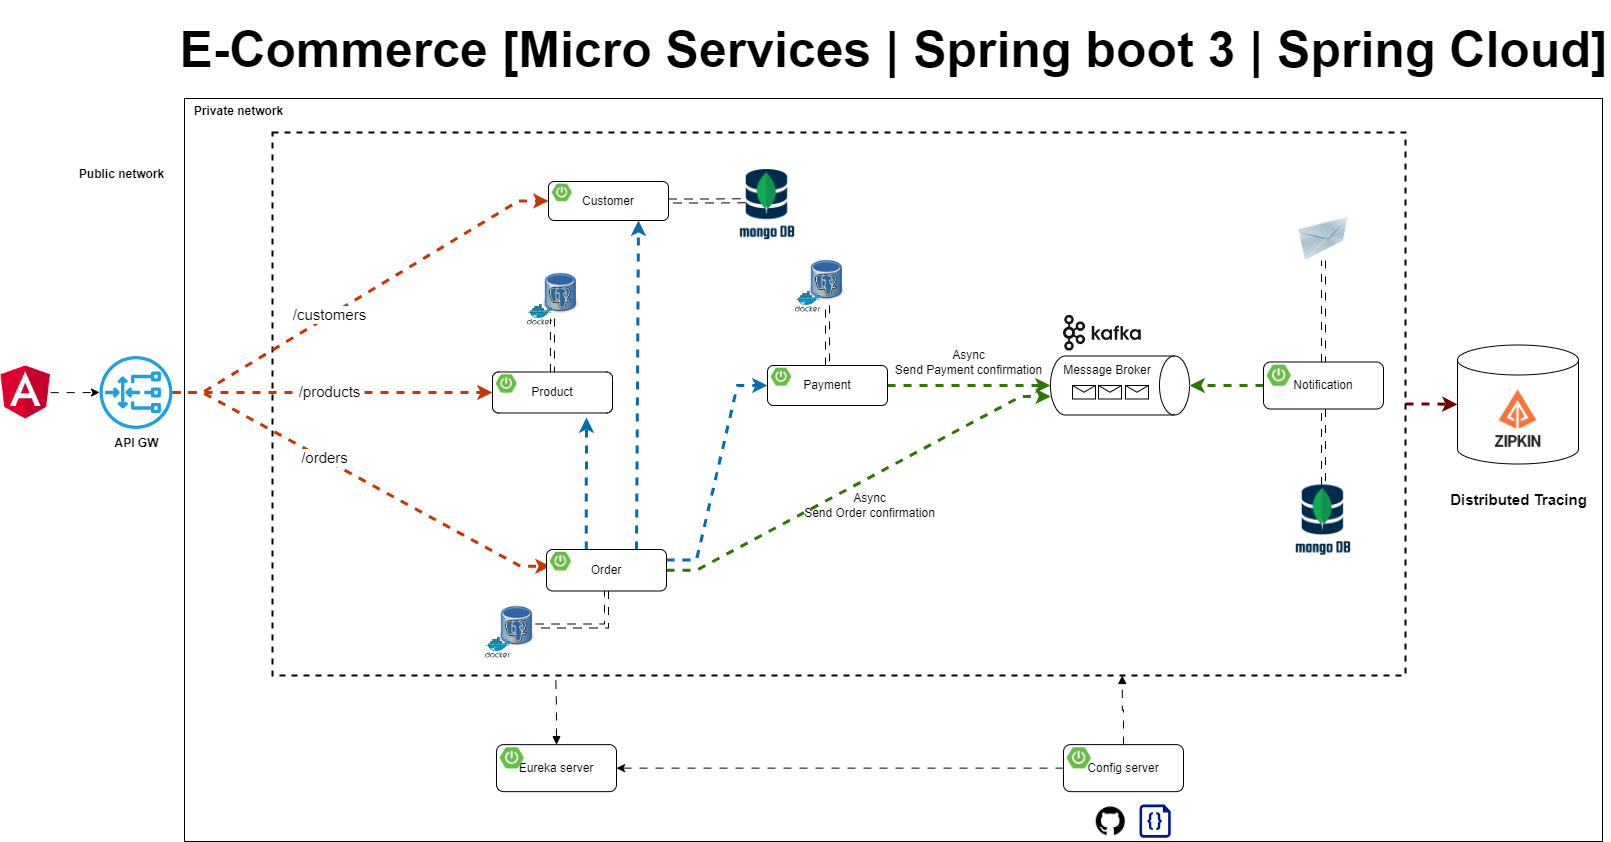

The diagram above was exported from draw.io. Its source (the exported page's mxGraphModel, read from the mxfile embedded in the PNG):
<mxGraphModel dx="1504" dy="908" grid="0" gridSize="10" guides="0" tooltips="1" connect="0" arrows="0" fold="1" page="0" pageScale="1" pageWidth="1169" pageHeight="827" math="0" shadow="0">
  <root>
    <mxCell id="0" />
    <mxCell id="1" parent="0" />
    <mxCell id="xCOBlcEBNlZvq0qhSWPW-67" value="" style="rounded=0;whiteSpace=wrap;html=1;" parent="1" vertex="1">
      <mxGeometry x="175" y="57" width="1418" height="743" as="geometry" />
    </mxCell>
    <mxCell id="xCOBlcEBNlZvq0qhSWPW-52" value="" style="shape=cylinder3;whiteSpace=wrap;html=1;boundedLbl=1;backgroundOutline=1;size=15;" parent="1" vertex="1">
      <mxGeometry x="1448" y="303.5" width="121" height="119" as="geometry" />
    </mxCell>
    <mxCell id="O6HLDK9tNG4gK17g9pfa-21" value="" style="rounded=0;whiteSpace=wrap;html=1;sketch=0;fillColor=none;dashed=1;strokeWidth=2;" parent="1" vertex="1">
      <mxGeometry x="263" y="91" width="1133" height="543" as="geometry" />
    </mxCell>
    <mxCell id="O6HLDK9tNG4gK17g9pfa-33" value="" style="image;html=1;image=img/lib/clip_art/networking/Email_128x128.png;sketch=0;fontSize=15;fillColor=none;" parent="1" vertex="1">
      <mxGeometry x="1288" y="176" width="52" height="43" as="geometry" />
    </mxCell>
    <mxCell id="O6HLDK9tNG4gK17g9pfa-50" value="" style="endArrow=classic;html=1;rounded=0;fontSize=15;endSize=6;strokeWidth=3;strokeColor=#C73500;fillColor=#fa6800;edgeStyle=entityRelationEdgeStyle;flowAnimation=1;entryX=0;entryY=0.5;entryDx=0;entryDy=0;" parent="1" source="O6HLDK9tNG4gK17g9pfa-103" target="xCOBlcEBNlZvq0qhSWPW-1" edge="1">
      <mxGeometry width="50" height="50" relative="1" as="geometry">
        <mxPoint x="267" y="350" as="sourcePoint" />
        <mxPoint x="465.0000000000002" y="161.5" as="targetPoint" />
      </mxGeometry>
    </mxCell>
    <mxCell id="O6HLDK9tNG4gK17g9pfa-59" value="/customers" style="edgeLabel;html=1;align=center;verticalAlign=middle;resizable=0;points=[];fontSize=15;" parent="O6HLDK9tNG4gK17g9pfa-50" vertex="1" connectable="0">
      <mxGeometry x="-0.5046" y="1" relative="1" as="geometry">
        <mxPoint x="62" y="-38" as="offset" />
      </mxGeometry>
    </mxCell>
    <mxCell id="O6HLDK9tNG4gK17g9pfa-51" value="" style="endArrow=classic;html=1;rounded=0;fontSize=15;endSize=6;strokeWidth=3;strokeColor=#C73500;fillColor=#fa6800;edgeStyle=entityRelationEdgeStyle;entryX=0;entryY=0.75;entryDx=0;entryDy=0;flowAnimation=1;" parent="1" source="O6HLDK9tNG4gK17g9pfa-103" target="xCOBlcEBNlZvq0qhSWPW-20" edge="1">
      <mxGeometry width="50" height="50" relative="1" as="geometry">
        <mxPoint x="260.99999999999955" y="353" as="sourcePoint" />
        <mxPoint x="486" y="528.5" as="targetPoint" />
      </mxGeometry>
    </mxCell>
    <mxCell id="O6HLDK9tNG4gK17g9pfa-60" value="/orders" style="edgeLabel;html=1;align=center;verticalAlign=middle;resizable=0;points=[];fontSize=15;" parent="O6HLDK9tNG4gK17g9pfa-51" vertex="1" connectable="0">
      <mxGeometry x="0.2804" y="-3" relative="1" as="geometry">
        <mxPoint x="-88" y="-53" as="offset" />
      </mxGeometry>
    </mxCell>
    <mxCell id="8Op4M2FmP5w4KHeaY0xA-4" style="edgeStyle=orthogonalEdgeStyle;rounded=0;orthogonalLoop=1;jettySize=auto;html=1;strokeWidth=3;fillColor=#fa6800;strokeColor=#C73500;flowAnimation=1;entryX=0;entryY=0.5;entryDx=0;entryDy=0;" parent="1" source="O6HLDK9tNG4gK17g9pfa-103" target="xCOBlcEBNlZvq0qhSWPW-12" edge="1">
      <mxGeometry relative="1" as="geometry">
        <mxPoint x="403" y="351" as="targetPoint" />
      </mxGeometry>
    </mxCell>
    <mxCell id="8Op4M2FmP5w4KHeaY0xA-5" value="/products" style="edgeLabel;html=1;align=center;verticalAlign=middle;resizable=0;points=[];fontSize=15;" parent="8Op4M2FmP5w4KHeaY0xA-4" vertex="1" connectable="0">
      <mxGeometry x="0.2865" y="1" relative="1" as="geometry">
        <mxPoint x="-50" y="-1" as="offset" />
      </mxGeometry>
    </mxCell>
    <mxCell id="Sr1AToIsDmf1QCaqVxD8-1" value="" style="shape=image;verticalLabelPosition=bottom;labelBackgroundColor=default;verticalAlign=top;aspect=fixed;imageAspect=0;image=https://www.opc-router.de/wp-content/uploads/2021/03/mongodb_thumbnail.png;" parent="1" vertex="1">
      <mxGeometry x="1286.12" y="443.5" width="55.76" height="75" as="geometry" />
    </mxCell>
    <mxCell id="8Op4M2FmP5w4KHeaY0xA-1" value="" style="shape=image;verticalLabelPosition=bottom;labelBackgroundColor=default;verticalAlign=top;aspect=fixed;imageAspect=0;image=https://avatars.githubusercontent.com/u/11860887?s=280&amp;v=4;" parent="1" vertex="1">
      <mxGeometry x="1477" y="345.5" width="63" height="63" as="geometry" />
    </mxCell>
    <mxCell id="xCOBlcEBNlZvq0qhSWPW-14" value="" style="shape=image;verticalLabelPosition=bottom;labelBackgroundColor=default;verticalAlign=top;aspect=fixed;imageAspect=0;image=https://static-00.iconduck.com/assets.00/kafka-icon-2048x935-cvu4503l.png;imageBorder=none;perimeterSpacing=0;" parent="1" vertex="1">
      <mxGeometry x="1054" y="274" width="77.75" height="35.5" as="geometry" />
    </mxCell>
    <mxCell id="xCOBlcEBNlZvq0qhSWPW-15" value="Message Broker" style="shape=cylinder3;whiteSpace=wrap;html=1;boundedLbl=1;backgroundOutline=1;size=15;rotation=90;horizontal=0;verticalAlign=top;" parent="1" vertex="1">
      <mxGeometry x="1081" y="274.5" width="59" height="139" as="geometry" />
    </mxCell>
    <mxCell id="xCOBlcEBNlZvq0qhSWPW-25" style="edgeStyle=entityRelationEdgeStyle;rounded=0;orthogonalLoop=1;jettySize=auto;html=1;entryX=0.686;entryY=0.998;entryDx=0;entryDy=0;entryPerimeter=0;fillColor=#60a917;strokeColor=#2D7600;strokeWidth=3;flowAnimation=1;" parent="1" source="xCOBlcEBNlZvq0qhSWPW-19" target="xCOBlcEBNlZvq0qhSWPW-15" edge="1">
      <mxGeometry relative="1" as="geometry" />
    </mxCell>
    <mxCell id="xCOBlcEBNlZvq0qhSWPW-27" style="rounded=0;orthogonalLoop=1;jettySize=auto;html=1;exitX=0.331;exitY=-0.003;exitDx=0;exitDy=0;exitPerimeter=0;strokeWidth=3;fillColor=#1ba1e2;strokeColor=#006EAF;flowAnimation=1;" parent="1" source="xCOBlcEBNlZvq0qhSWPW-19" edge="1">
      <mxGeometry relative="1" as="geometry">
        <mxPoint x="577" y="376" as="targetPoint" />
      </mxGeometry>
    </mxCell>
    <mxCell id="xCOBlcEBNlZvq0qhSWPW-28" style="edgeStyle=entityRelationEdgeStyle;rounded=0;orthogonalLoop=1;jettySize=auto;html=1;entryX=0;entryY=0.5;entryDx=0;entryDy=0;exitX=1;exitY=0.25;exitDx=0;exitDy=0;fillColor=#1ba1e2;strokeColor=#006EAF;strokeWidth=3;flowAnimation=1;" parent="1" source="xCOBlcEBNlZvq0qhSWPW-19" target="xCOBlcEBNlZvq0qhSWPW-9" edge="1">
      <mxGeometry relative="1" as="geometry" />
    </mxCell>
    <mxCell id="xCOBlcEBNlZvq0qhSWPW-30" style="rounded=0;orthogonalLoop=1;jettySize=auto;html=1;entryX=0.5;entryY=1;entryDx=0;entryDy=0;entryPerimeter=0;fillColor=#60a917;strokeColor=#2D7600;strokeWidth=3;flowAnimation=1;" parent="1" source="xCOBlcEBNlZvq0qhSWPW-9" target="xCOBlcEBNlZvq0qhSWPW-15" edge="1">
      <mxGeometry relative="1" as="geometry" />
    </mxCell>
    <mxCell id="xCOBlcEBNlZvq0qhSWPW-31" style="rounded=0;orthogonalLoop=1;jettySize=auto;html=1;exitX=0.75;exitY=0;exitDx=0;exitDy=0;entryX=0.75;entryY=1;entryDx=0;entryDy=0;strokeWidth=3;fillColor=#1ba1e2;strokeColor=#006EAF;flowAnimation=1;" parent="1" source="xCOBlcEBNlZvq0qhSWPW-19" target="xCOBlcEBNlZvq0qhSWPW-1" edge="1">
      <mxGeometry relative="1" as="geometry" />
    </mxCell>
    <mxCell id="xCOBlcEBNlZvq0qhSWPW-35" style="edgeStyle=orthogonalEdgeStyle;rounded=0;orthogonalLoop=1;jettySize=auto;html=1;entryX=0.5;entryY=0;entryDx=0;entryDy=0;entryPerimeter=0;fillColor=#60a917;strokeColor=#2D7600;strokeWidth=3;flowAnimation=1;" parent="1" source="xCOBlcEBNlZvq0qhSWPW-33" target="xCOBlcEBNlZvq0qhSWPW-15" edge="1">
      <mxGeometry relative="1" as="geometry" />
    </mxCell>
    <mxCell id="O6HLDK9tNG4gK17g9pfa-22" value="" style="shape=image;verticalLabelPosition=bottom;labelBackgroundColor=default;verticalAlign=top;aspect=fixed;imageAspect=0;image=https://cdn-icons-png.flaticon.com/512/25/25231.png;" parent="1" vertex="1">
      <mxGeometry x="1086.76" y="765.25" width="29" height="29" as="geometry" />
    </mxCell>
    <mxCell id="O6HLDK9tNG4gK17g9pfa-23" value="" style="sketch=0;aspect=fixed;pointerEvents=1;shadow=0;dashed=0;html=1;strokeColor=none;labelPosition=center;verticalLabelPosition=bottom;verticalAlign=top;align=center;fillColor=#00188D;shape=mxgraph.azure.code_file" parent="1" vertex="1">
      <mxGeometry x="1129.98" y="763" width="31.26" height="33.25" as="geometry" />
    </mxCell>
    <mxCell id="xCOBlcEBNlZvq0qhSWPW-46" value="" style="group" parent="1" vertex="1" connectable="0">
      <mxGeometry x="785.94" y="213" width="50.120000000000005" height="57.64852490606316" as="geometry" />
    </mxCell>
    <mxCell id="xCOBlcEBNlZvq0qhSWPW-47" value="" style="shape=image;verticalLabelPosition=bottom;labelBackgroundColor=default;verticalAlign=top;aspect=fixed;imageAspect=0;image=https://upload.wikimedia.org/wikipedia/commons/thumb/b/ba/Database-postgres.svg/1448px-Database-postgres.svg.png;container=0;" parent="xCOBlcEBNlZvq0qhSWPW-46" vertex="1">
      <mxGeometry x="13.99735211811253" width="36.12264788188748" height="51.04120428447361" as="geometry" />
    </mxCell>
    <mxCell id="xCOBlcEBNlZvq0qhSWPW-48" value="" style="sketch=0;aspect=fixed;html=1;points=[];align=center;image;fontSize=12;image=img/lib/mscae/Docker.svg;fillColor=none;container=0;" parent="xCOBlcEBNlZvq0qhSWPW-46" vertex="1">
      <mxGeometry y="36.67969348659003" width="25.571745633503813" height="20.968831419473126" as="geometry" />
    </mxCell>
    <mxCell id="xCOBlcEBNlZvq0qhSWPW-49" value="" style="group" parent="1" vertex="1" connectable="0">
      <mxGeometry x="517.94" y="226" width="50.120000000000005" height="57.64852490606316" as="geometry" />
    </mxCell>
    <mxCell id="xCOBlcEBNlZvq0qhSWPW-50" value="" style="shape=image;verticalLabelPosition=bottom;labelBackgroundColor=default;verticalAlign=top;aspect=fixed;imageAspect=0;image=https://upload.wikimedia.org/wikipedia/commons/thumb/b/ba/Database-postgres.svg/1448px-Database-postgres.svg.png;container=0;" parent="xCOBlcEBNlZvq0qhSWPW-49" vertex="1">
      <mxGeometry x="15.99735211811253" width="36.12264788188748" height="51.04120428447361" as="geometry" />
    </mxCell>
    <mxCell id="xCOBlcEBNlZvq0qhSWPW-51" value="" style="sketch=0;aspect=fixed;html=1;points=[];align=center;image;fontSize=12;image=img/lib/mscae/Docker.svg;fillColor=none;container=0;" parent="xCOBlcEBNlZvq0qhSWPW-49" vertex="1">
      <mxGeometry y="36.67969348659003" width="25.571745633503813" height="20.968831419473126" as="geometry" />
    </mxCell>
    <mxCell id="xCOBlcEBNlZvq0qhSWPW-53" style="edgeStyle=orthogonalEdgeStyle;rounded=0;orthogonalLoop=1;jettySize=auto;html=1;shape=link;flowAnimation=1;" parent="1" source="xCOBlcEBNlZvq0qhSWPW-1" edge="1">
      <mxGeometry relative="1" as="geometry">
        <mxPoint x="735.9973521181128" y="159.24" as="targetPoint" />
      </mxGeometry>
    </mxCell>
    <mxCell id="xCOBlcEBNlZvq0qhSWPW-54" style="edgeStyle=orthogonalEdgeStyle;rounded=0;orthogonalLoop=1;jettySize=auto;html=1;shape=link;flowAnimation=1;" parent="1" source="xCOBlcEBNlZvq0qhSWPW-9" target="xCOBlcEBNlZvq0qhSWPW-47" edge="1">
      <mxGeometry relative="1" as="geometry" />
    </mxCell>
    <mxCell id="xCOBlcEBNlZvq0qhSWPW-55" value="" style="group" parent="1" vertex="1" connectable="0">
      <mxGeometry x="476" y="559" width="50.120000000000005" height="57.64852490606316" as="geometry" />
    </mxCell>
    <mxCell id="xCOBlcEBNlZvq0qhSWPW-56" value="" style="shape=image;verticalLabelPosition=bottom;labelBackgroundColor=default;verticalAlign=top;aspect=fixed;imageAspect=0;image=https://upload.wikimedia.org/wikipedia/commons/thumb/b/ba/Database-postgres.svg/1448px-Database-postgres.svg.png;container=0;" parent="xCOBlcEBNlZvq0qhSWPW-55" vertex="1">
      <mxGeometry x="13.99735211811253" width="36.12264788188748" height="51.04120428447361" as="geometry" />
    </mxCell>
    <mxCell id="xCOBlcEBNlZvq0qhSWPW-57" value="" style="sketch=0;aspect=fixed;html=1;points=[];align=center;image;fontSize=12;image=img/lib/mscae/Docker.svg;fillColor=none;container=0;" parent="xCOBlcEBNlZvq0qhSWPW-55" vertex="1">
      <mxGeometry y="36.67969348659003" width="25.571745633503813" height="20.968831419473126" as="geometry" />
    </mxCell>
    <mxCell id="xCOBlcEBNlZvq0qhSWPW-58" style="edgeStyle=orthogonalEdgeStyle;rounded=0;orthogonalLoop=1;jettySize=auto;html=1;entryX=1;entryY=0.5;entryDx=0;entryDy=0;exitX=0.5;exitY=1;exitDx=0;exitDy=0;shape=link;flowAnimation=1;" parent="1" source="xCOBlcEBNlZvq0qhSWPW-19" target="xCOBlcEBNlZvq0qhSWPW-56" edge="1">
      <mxGeometry relative="1" as="geometry" />
    </mxCell>
    <mxCell id="xCOBlcEBNlZvq0qhSWPW-59" style="edgeStyle=orthogonalEdgeStyle;rounded=0;orthogonalLoop=1;jettySize=auto;html=1;entryX=0.25;entryY=1;entryDx=0;entryDy=0;shape=link;flowAnimation=1;" parent="1" source="xCOBlcEBNlZvq0qhSWPW-12" target="xCOBlcEBNlZvq0qhSWPW-50" edge="1">
      <mxGeometry relative="1" as="geometry" />
    </mxCell>
    <mxCell id="xCOBlcEBNlZvq0qhSWPW-60" style="edgeStyle=orthogonalEdgeStyle;rounded=0;orthogonalLoop=1;jettySize=auto;html=1;entryX=0.5;entryY=1;entryDx=0;entryDy=0;shape=link;flowAnimation=1;" parent="1" source="xCOBlcEBNlZvq0qhSWPW-33" target="O6HLDK9tNG4gK17g9pfa-33" edge="1">
      <mxGeometry relative="1" as="geometry" />
    </mxCell>
    <mxCell id="xCOBlcEBNlZvq0qhSWPW-61" style="edgeStyle=orthogonalEdgeStyle;rounded=0;orthogonalLoop=1;jettySize=auto;html=1;entryX=0;entryY=0.5;entryDx=0;entryDy=0;entryPerimeter=0;strokeWidth=3;fillColor=#a20025;strokeColor=#6F0000;flowAnimation=1;" parent="1" source="O6HLDK9tNG4gK17g9pfa-21" target="xCOBlcEBNlZvq0qhSWPW-52" edge="1">
      <mxGeometry relative="1" as="geometry" />
    </mxCell>
    <mxCell id="xCOBlcEBNlZvq0qhSWPW-62" value="Distributed Tracing" style="text;html=1;align=center;verticalAlign=middle;resizable=0;points=[];autosize=1;strokeColor=none;fillColor=none;fontStyle=1;fontSize=15;" parent="1" vertex="1">
      <mxGeometry x="1431" y="443" width="155" height="30" as="geometry" />
    </mxCell>
    <mxCell id="O6HLDK9tNG4gK17g9pfa-103" value="&lt;b&gt;API GW&lt;/b&gt;" style="sketch=0;outlineConnect=0;dashed=0;verticalLabelPosition=bottom;verticalAlign=top;align=center;html=1;fontSize=12;fontStyle=0;aspect=fixed;pointerEvents=1;shape=mxgraph.aws4.gateway_load_balancer;labelBackgroundColor=none;labelBorderColor=none;fillColor=#1ba1e2;strokeColor=default;" parent="1" vertex="1">
      <mxGeometry x="90" y="314.5" width="73" height="73" as="geometry" />
    </mxCell>
    <mxCell id="xCOBlcEBNlZvq0qhSWPW-64" style="edgeStyle=orthogonalEdgeStyle;rounded=0;orthogonalLoop=1;jettySize=auto;html=1;entryX=0.5;entryY=0;entryDx=0;entryDy=0;shape=link;flowAnimation=1;" parent="1" source="xCOBlcEBNlZvq0qhSWPW-33" target="Sr1AToIsDmf1QCaqVxD8-1" edge="1">
      <mxGeometry relative="1" as="geometry" />
    </mxCell>
    <mxCell id="xCOBlcEBNlZvq0qhSWPW-65" value="Async&lt;br&gt;Send Order confirmation" style="text;html=1;align=center;verticalAlign=middle;resizable=0;points=[];autosize=1;strokeColor=none;fillColor=none;" parent="1" vertex="1">
      <mxGeometry x="785.94" y="443.5" width="149" height="41" as="geometry" />
    </mxCell>
    <mxCell id="xCOBlcEBNlZvq0qhSWPW-66" value="Async&lt;br&gt;Send Payment confirmation" style="text;html=1;align=center;verticalAlign=middle;resizable=0;points=[];autosize=1;strokeColor=none;fillColor=none;" parent="1" vertex="1">
      <mxGeometry x="876" y="300" width="165" height="41" as="geometry" />
    </mxCell>
    <mxCell id="xCOBlcEBNlZvq0qhSWPW-68" value="Public network" style="text;html=1;align=center;verticalAlign=middle;resizable=0;points=[];autosize=1;strokeColor=none;fillColor=none;fontStyle=1" parent="1" vertex="1">
      <mxGeometry x="60" y="120" width="103" height="26" as="geometry" />
    </mxCell>
    <mxCell id="xCOBlcEBNlZvq0qhSWPW-69" value="Private network" style="text;html=1;align=center;verticalAlign=middle;resizable=0;points=[];autosize=1;strokeColor=none;fillColor=none;fontStyle=1" parent="1" vertex="1">
      <mxGeometry x="175" y="57" width="107" height="26" as="geometry" />
    </mxCell>
    <mxCell id="xCOBlcEBNlZvq0qhSWPW-70" style="edgeStyle=orthogonalEdgeStyle;rounded=0;orthogonalLoop=1;jettySize=auto;html=1;entryX=0.75;entryY=1;entryDx=0;entryDy=0;flowAnimation=1;startArrow=none;startFill=0;endArrow=block;endFill=1;" parent="1" source="xCOBlcEBNlZvq0qhSWPW-37" target="O6HLDK9tNG4gK17g9pfa-21" edge="1">
      <mxGeometry relative="1" as="geometry" />
    </mxCell>
    <mxCell id="xCOBlcEBNlZvq0qhSWPW-71" style="edgeStyle=orthogonalEdgeStyle;rounded=0;orthogonalLoop=1;jettySize=auto;html=1;entryX=0.25;entryY=1;entryDx=0;entryDy=0;flowAnimation=1;startArrow=block;startFill=1;endArrow=none;endFill=0;" parent="1" source="xCOBlcEBNlZvq0qhSWPW-40" target="O6HLDK9tNG4gK17g9pfa-21" edge="1">
      <mxGeometry relative="1" as="geometry" />
    </mxCell>
    <mxCell id="rKu08YaNow4kpiejSnou-1" value="" style="shape=message;html=1;html=1;outlineConnect=0;labelPosition=center;verticalLabelPosition=bottom;align=center;verticalAlign=top;container=0;" parent="1" vertex="1">
      <mxGeometry x="1063" y="344" width="23" height="13.5" as="geometry" />
    </mxCell>
    <mxCell id="rKu08YaNow4kpiejSnou-2" value="" style="shape=message;html=1;html=1;outlineConnect=0;labelPosition=center;verticalLabelPosition=bottom;align=center;verticalAlign=top;container=0;" parent="1" vertex="1">
      <mxGeometry x="1089" y="344" width="23" height="13.5" as="geometry" />
    </mxCell>
    <mxCell id="rKu08YaNow4kpiejSnou-3" value="" style="shape=message;html=1;html=1;outlineConnect=0;labelPosition=center;verticalLabelPosition=bottom;align=center;verticalAlign=top;container=0;" parent="1" vertex="1">
      <mxGeometry x="1116" y="344" width="23" height="13.5" as="geometry" />
    </mxCell>
    <mxCell id="rKu08YaNow4kpiejSnou-4" style="edgeStyle=orthogonalEdgeStyle;rounded=0;orthogonalLoop=1;jettySize=auto;html=1;flowAnimation=1;" parent="1" source="xCOBlcEBNlZvq0qhSWPW-37" target="xCOBlcEBNlZvq0qhSWPW-40" edge="1">
      <mxGeometry relative="1" as="geometry" />
    </mxCell>
    <mxCell id="rKu08YaNow4kpiejSnou-6" style="edgeStyle=orthogonalEdgeStyle;rounded=0;orthogonalLoop=1;jettySize=auto;html=1;flowAnimation=1;" parent="1" source="rKu08YaNow4kpiejSnou-5" target="O6HLDK9tNG4gK17g9pfa-103" edge="1">
      <mxGeometry relative="1" as="geometry" />
    </mxCell>
    <mxCell id="rKu08YaNow4kpiejSnou-5" value="" style="shape=image;verticalLabelPosition=bottom;labelBackgroundColor=default;verticalAlign=top;aspect=fixed;imageAspect=0;image=https://upload.wikimedia.org/wikipedia/commons/thumb/c/cf/Angular_full_color_logo.svg/800px-Angular_full_color_logo.svg.png;clipPath=inset(11.67% 12.33% 7.67% 12%);" parent="1" vertex="1">
      <mxGeometry x="-9" y="324.25" width="50.18" height="53.5" as="geometry" />
    </mxCell>
    <mxCell id="vR1Pq6dqCtEIYChafSH1-1" value="" style="shape=image;verticalLabelPosition=bottom;labelBackgroundColor=default;verticalAlign=top;aspect=fixed;imageAspect=0;image=https://www.opc-router.de/wp-content/uploads/2021/03/mongodb_thumbnail.png;" parent="1" vertex="1">
      <mxGeometry x="730.1799999999998" y="128" width="55.76" height="75" as="geometry" />
    </mxCell>
    <mxCell id="vbnjpDnbafTEZDlO4RGQ-1" value="E-Commerce [Micro Services | Spring boot 3 | Spring Cloud]" style="text;html=1;strokeColor=none;fillColor=none;align=center;verticalAlign=middle;whiteSpace=wrap;rounded=0;fontSize=50;fontStyle=1" parent="1" vertex="1">
      <mxGeometry x="166.5" y="-41" width="1435" height="98" as="geometry" />
    </mxCell>
    <mxCell id="xCOBlcEBNlZvq0qhSWPW-1" value="Customer" style="rounded=1;whiteSpace=wrap;html=1;" parent="1" vertex="1">
      <mxGeometry x="539" y="140" width="120" height="39" as="geometry" />
    </mxCell>
    <mxCell id="xCOBlcEBNlZvq0qhSWPW-2" value="" style="shape=image;verticalLabelPosition=bottom;labelBackgroundColor=default;verticalAlign=top;aspect=fixed;imageAspect=0;image=https://images.ctfassets.net/gt6dp23g0g38/5DqlQtFKecFlkqQ8YGDT2p/aa945b648f44dd872e9a1b89f7d203ef/springboot.png;" parent="1" vertex="1">
      <mxGeometry x="543" y="142.6" width="19.538999999999998" height="17.55" as="geometry" />
    </mxCell>
    <mxCell id="xCOBlcEBNlZvq0qhSWPW-12" value="Product" style="rounded=1;whiteSpace=wrap;html=1;" parent="1" vertex="1">
      <mxGeometry x="483" y="330.5" width="120" height="41" as="geometry" />
    </mxCell>
    <mxCell id="xCOBlcEBNlZvq0qhSWPW-13" value="" style="shape=image;verticalLabelPosition=bottom;labelBackgroundColor=default;verticalAlign=top;aspect=fixed;imageAspect=0;image=https://images.ctfassets.net/gt6dp23g0g38/5DqlQtFKecFlkqQ8YGDT2p/aa945b648f44dd872e9a1b89f7d203ef/springboot.png;" parent="1" vertex="1">
      <mxGeometry x="487" y="333.23333333333335" width="20.541" height="18.45" as="geometry" />
    </mxCell>
    <mxCell id="xCOBlcEBNlZvq0qhSWPW-9" value="Payment" style="rounded=1;whiteSpace=wrap;html=1;" parent="1" vertex="1">
      <mxGeometry x="758" y="324" width="120" height="40" as="geometry" />
    </mxCell>
    <mxCell id="xCOBlcEBNlZvq0qhSWPW-10" value="" style="shape=image;verticalLabelPosition=bottom;labelBackgroundColor=default;verticalAlign=top;aspect=fixed;imageAspect=0;image=https://images.ctfassets.net/gt6dp23g0g38/5DqlQtFKecFlkqQ8YGDT2p/aa945b648f44dd872e9a1b89f7d203ef/springboot.png;" parent="1" vertex="1">
      <mxGeometry x="762" y="326.6666666666667" width="20.04" height="18.000000000000004" as="geometry" />
    </mxCell>
    <mxCell id="xCOBlcEBNlZvq0qhSWPW-19" value="Order" style="rounded=1;whiteSpace=wrap;html=1;" parent="1" vertex="1">
      <mxGeometry x="537" y="508" width="120" height="41.5" as="geometry" />
    </mxCell>
    <mxCell id="xCOBlcEBNlZvq0qhSWPW-20" value="" style="shape=image;verticalLabelPosition=bottom;labelBackgroundColor=default;verticalAlign=top;aspect=fixed;imageAspect=0;image=https://images.ctfassets.net/gt6dp23g0g38/5DqlQtFKecFlkqQ8YGDT2p/aa945b648f44dd872e9a1b89f7d203ef/springboot.png;" parent="1" vertex="1">
      <mxGeometry x="541" y="510.76666666666665" width="20.7915" height="18.675" as="geometry" />
    </mxCell>
    <mxCell id="xCOBlcEBNlZvq0qhSWPW-33" value="Notification" style="rounded=1;whiteSpace=wrap;html=1;" parent="1" vertex="1">
      <mxGeometry x="1254" y="320.5" width="120" height="47" as="geometry" />
    </mxCell>
    <mxCell id="xCOBlcEBNlZvq0qhSWPW-34" value="" style="shape=image;verticalLabelPosition=bottom;labelBackgroundColor=default;verticalAlign=top;aspect=fixed;imageAspect=0;image=https://images.ctfassets.net/gt6dp23g0g38/5DqlQtFKecFlkqQ8YGDT2p/aa945b648f44dd872e9a1b89f7d203ef/springboot.png;" parent="1" vertex="1">
      <mxGeometry x="1258" y="323.6333333333333" width="23.546999999999997" height="21.15" as="geometry" />
    </mxCell>
    <mxCell id="xCOBlcEBNlZvq0qhSWPW-40" value="Eureka server" style="rounded=1;whiteSpace=wrap;html=1;" parent="1" vertex="1">
      <mxGeometry x="487" y="703.13" width="120" height="47" as="geometry" />
    </mxCell>
    <mxCell id="xCOBlcEBNlZvq0qhSWPW-41" value="" style="shape=image;verticalLabelPosition=bottom;labelBackgroundColor=default;verticalAlign=top;aspect=fixed;imageAspect=0;image=https://images.ctfassets.net/gt6dp23g0g38/5DqlQtFKecFlkqQ8YGDT2p/aa945b648f44dd872e9a1b89f7d203ef/springboot.png;" parent="1" vertex="1">
      <mxGeometry x="491" y="706.2633333333333" width="23.546999999999997" height="21.15" as="geometry" />
    </mxCell>
    <mxCell id="xCOBlcEBNlZvq0qhSWPW-37" value="Config server" style="rounded=1;whiteSpace=wrap;html=1;" parent="1" vertex="1">
      <mxGeometry x="1054" y="703.13" width="120" height="47" as="geometry" />
    </mxCell>
    <mxCell id="xCOBlcEBNlZvq0qhSWPW-38" value="" style="shape=image;verticalLabelPosition=bottom;labelBackgroundColor=default;verticalAlign=top;aspect=fixed;imageAspect=0;image=https://images.ctfassets.net/gt6dp23g0g38/5DqlQtFKecFlkqQ8YGDT2p/aa945b648f44dd872e9a1b89f7d203ef/springboot.png;" parent="1" vertex="1">
      <mxGeometry x="1058" y="706.2633333333333" width="23.546999999999997" height="21.15" as="geometry" />
    </mxCell>
  </root>
</mxGraphModel>